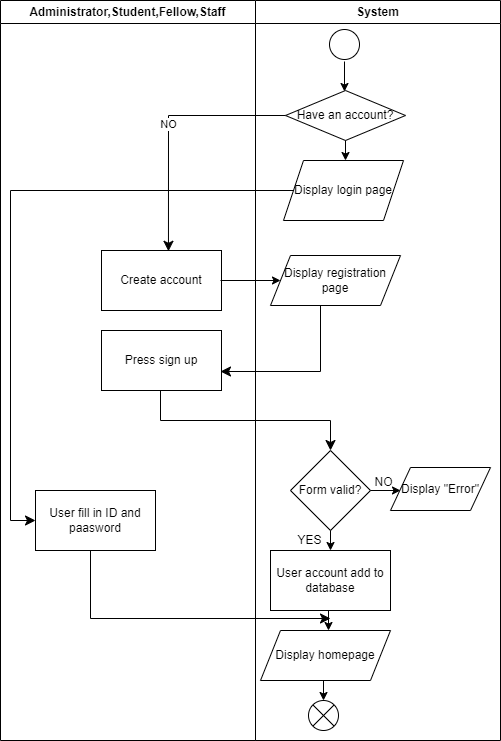

The diagram above was exported from draw.io. Its source (the exported page's mxGraphModel, read from the mxfile embedded in the PNG):
<mxGraphModel dx="458" dy="725" grid="1" gridSize="10" guides="1" tooltips="1" connect="1" arrows="1" fold="1" page="1" pageScale="1" pageWidth="850" pageHeight="1100" math="0" shadow="0">
  <root>
    <mxCell id="0" />
    <mxCell id="1" parent="0" />
    <mxCell id="3" value="" style="endArrow=classic;html=1;" edge="1" parent="1">
      <mxGeometry width="50" height="50" relative="1" as="geometry">
        <mxPoint x="704" y="81" as="sourcePoint" />
        <mxPoint x="704" y="111" as="targetPoint" />
      </mxGeometry>
    </mxCell>
    <mxCell id="8" value="Create account" style="rounded=0;whiteSpace=wrap;html=1;" vertex="1" parent="1">
      <mxGeometry x="461" y="270" width="120" height="60" as="geometry" />
    </mxCell>
    <mxCell id="9" value="" style="endArrow=classic;html=1;" edge="1" parent="1">
      <mxGeometry width="50" height="50" relative="1" as="geometry">
        <mxPoint x="580" y="300" as="sourcePoint" />
        <mxPoint x="640" y="300" as="targetPoint" />
      </mxGeometry>
    </mxCell>
    <mxCell id="10" value="Display registration page" style="shape=parallelogram;perimeter=parallelogramPerimeter;whiteSpace=wrap;html=1;fixedSize=1;" vertex="1" parent="1">
      <mxGeometry x="630" y="275" width="130" height="50" as="geometry" />
    </mxCell>
    <mxCell id="12" value="" style="edgeStyle=segmentEdgeStyle;endArrow=classic;html=1;curved=0;rounded=0;endSize=8;startSize=8;" edge="1" parent="1">
      <mxGeometry width="50" height="50" relative="1" as="geometry">
        <mxPoint x="680" y="325" as="sourcePoint" />
        <mxPoint x="580" y="391" as="targetPoint" />
        <Array as="points">
          <mxPoint x="680" y="391" />
        </Array>
      </mxGeometry>
    </mxCell>
    <mxCell id="13" value="Press sign up" style="rounded=0;whiteSpace=wrap;html=1;" vertex="1" parent="1">
      <mxGeometry x="461" y="350" width="120" height="60" as="geometry" />
    </mxCell>
    <mxCell id="14" value="" style="edgeStyle=elbowEdgeStyle;elbow=vertical;endArrow=classic;html=1;curved=0;rounded=0;endSize=8;startSize=8;" edge="1" parent="1">
      <mxGeometry width="50" height="50" relative="1" as="geometry">
        <mxPoint x="520" y="410" as="sourcePoint" />
        <mxPoint x="690" y="470" as="targetPoint" />
      </mxGeometry>
    </mxCell>
    <mxCell id="15" value="Form valid?" style="rhombus;whiteSpace=wrap;html=1;" vertex="1" parent="1">
      <mxGeometry x="650" y="470" width="80" height="80" as="geometry" />
    </mxCell>
    <mxCell id="16" value="" style="endArrow=classic;html=1;" edge="1" parent="1">
      <mxGeometry width="50" height="50" relative="1" as="geometry">
        <mxPoint x="730" y="510" as="sourcePoint" />
        <mxPoint x="760" y="510" as="targetPoint" />
      </mxGeometry>
    </mxCell>
    <mxCell id="17" value="NO" style="text;html=1;align=center;verticalAlign=middle;resizable=0;points=[];autosize=1;strokeColor=none;fillColor=none;" vertex="1" parent="1">
      <mxGeometry x="723" y="487" width="40" height="30" as="geometry" />
    </mxCell>
    <mxCell id="18" value="Display &quot;Error&quot;" style="shape=parallelogram;perimeter=parallelogramPerimeter;whiteSpace=wrap;html=1;fixedSize=1;" vertex="1" parent="1">
      <mxGeometry x="750" y="487" width="100" height="43" as="geometry" />
    </mxCell>
    <mxCell id="19" value="" style="endArrow=classic;html=1;" edge="1" parent="1">
      <mxGeometry width="50" height="50" relative="1" as="geometry">
        <mxPoint x="690" y="550" as="sourcePoint" />
        <mxPoint x="690" y="570" as="targetPoint" />
      </mxGeometry>
    </mxCell>
    <mxCell id="20" value="YES" style="text;html=1;align=center;verticalAlign=middle;resizable=0;points=[];autosize=1;strokeColor=none;fillColor=none;" vertex="1" parent="1">
      <mxGeometry x="644" y="545" width="50" height="30" as="geometry" />
    </mxCell>
    <mxCell id="21" value="User account add to database" style="rounded=0;whiteSpace=wrap;html=1;" vertex="1" parent="1">
      <mxGeometry x="630" y="570" width="120" height="60" as="geometry" />
    </mxCell>
    <mxCell id="22" value="Display homepage" style="shape=parallelogram;perimeter=parallelogramPerimeter;whiteSpace=wrap;html=1;fixedSize=1;" vertex="1" parent="1">
      <mxGeometry x="620" y="650" width="130" height="50" as="geometry" />
    </mxCell>
    <mxCell id="23" value="" style="endArrow=classic;html=1;" edge="1" parent="1">
      <mxGeometry width="50" height="50" relative="1" as="geometry">
        <mxPoint x="688" y="630" as="sourcePoint" />
        <mxPoint x="688" y="650" as="targetPoint" />
      </mxGeometry>
    </mxCell>
    <mxCell id="24" value="" style="endArrow=classic;html=1;" edge="1" parent="1">
      <mxGeometry width="50" height="50" relative="1" as="geometry">
        <mxPoint x="683" y="700" as="sourcePoint" />
        <mxPoint x="683" y="720" as="targetPoint" />
      </mxGeometry>
    </mxCell>
    <mxCell id="25" value="" style="shape=sumEllipse;perimeter=ellipsePerimeter;whiteSpace=wrap;html=1;backgroundOutline=1;" vertex="1" parent="1">
      <mxGeometry x="668" y="720" width="30" height="30" as="geometry" />
    </mxCell>
    <mxCell id="26" value="Administrator,Student,Fellow,Staff" style="swimlane;whiteSpace=wrap;html=1;" vertex="1" parent="1">
      <mxGeometry x="360" y="20" width="255" height="740" as="geometry" />
    </mxCell>
    <mxCell id="40" value="User fill in ID and paasword" style="rounded=0;whiteSpace=wrap;html=1;" vertex="1" parent="26">
      <mxGeometry x="35" y="490" width="120" height="60" as="geometry" />
    </mxCell>
    <mxCell id="27" value="System" style="swimlane;whiteSpace=wrap;html=1;" vertex="1" parent="1">
      <mxGeometry x="615" y="20" width="245" height="740" as="geometry" />
    </mxCell>
    <mxCell id="4" value="Display login page" style="shape=parallelogram;perimeter=parallelogramPerimeter;whiteSpace=wrap;html=1;fixedSize=1;" vertex="1" parent="27">
      <mxGeometry x="28" y="160" width="120" height="60" as="geometry" />
    </mxCell>
    <mxCell id="29" value="Have an account?" style="rhombus;whiteSpace=wrap;html=1;" vertex="1" parent="27">
      <mxGeometry x="30" y="90" width="120" height="50" as="geometry" />
    </mxCell>
    <mxCell id="2" value="" style="ellipse;" vertex="1" parent="27">
      <mxGeometry x="74" y="29" width="30" height="30" as="geometry" />
    </mxCell>
    <mxCell id="31" value="" style="endArrow=classic;html=1;" edge="1" parent="27">
      <mxGeometry width="50" height="50" relative="1" as="geometry">
        <mxPoint x="90" y="140" as="sourcePoint" />
        <mxPoint x="90" y="160" as="targetPoint" />
      </mxGeometry>
    </mxCell>
    <mxCell id="41" value="" style="edgeStyle=elbowEdgeStyle;elbow=horizontal;endArrow=classic;html=1;curved=0;rounded=0;endSize=8;startSize=8;" edge="1" parent="27" source="40">
      <mxGeometry width="50" height="50" relative="1" as="geometry">
        <mxPoint x="-165" y="570" as="sourcePoint" />
        <mxPoint x="75" y="618" as="targetPoint" />
        <Array as="points">
          <mxPoint x="-165" y="610" />
        </Array>
      </mxGeometry>
    </mxCell>
    <mxCell id="7" value="NO" style="edgeStyle=segmentEdgeStyle;endArrow=classic;html=1;curved=0;rounded=0;endSize=8;startSize=8;exitX=0;exitY=0.5;exitDx=0;exitDy=0;entryX=0.558;entryY=0.013;entryDx=0;entryDy=0;entryPerimeter=0;" edge="1" parent="1" source="29" target="8">
      <mxGeometry width="50" height="50" relative="1" as="geometry">
        <mxPoint x="588.9961538461538" y="135.00153846153844" as="sourcePoint" />
        <mxPoint x="455" y="275" as="targetPoint" />
        <Array as="points">
          <mxPoint x="528" y="135" />
        </Array>
      </mxGeometry>
    </mxCell>
    <mxCell id="35" value="" style="edgeStyle=elbowEdgeStyle;elbow=horizontal;endArrow=classic;html=1;curved=0;rounded=0;endSize=8;startSize=8;exitX=0;exitY=0.5;exitDx=0;exitDy=0;entryX=0;entryY=0.5;entryDx=0;entryDy=0;" edge="1" parent="1" source="4" target="40">
      <mxGeometry width="50" height="50" relative="1" as="geometry">
        <mxPoint x="600" y="210" as="sourcePoint" />
        <mxPoint x="385" y="520" as="targetPoint" />
        <Array as="points">
          <mxPoint x="370" y="490" />
          <mxPoint x="385" y="340" />
          <mxPoint x="390" y="170" />
        </Array>
      </mxGeometry>
    </mxCell>
  </root>
</mxGraphModel>